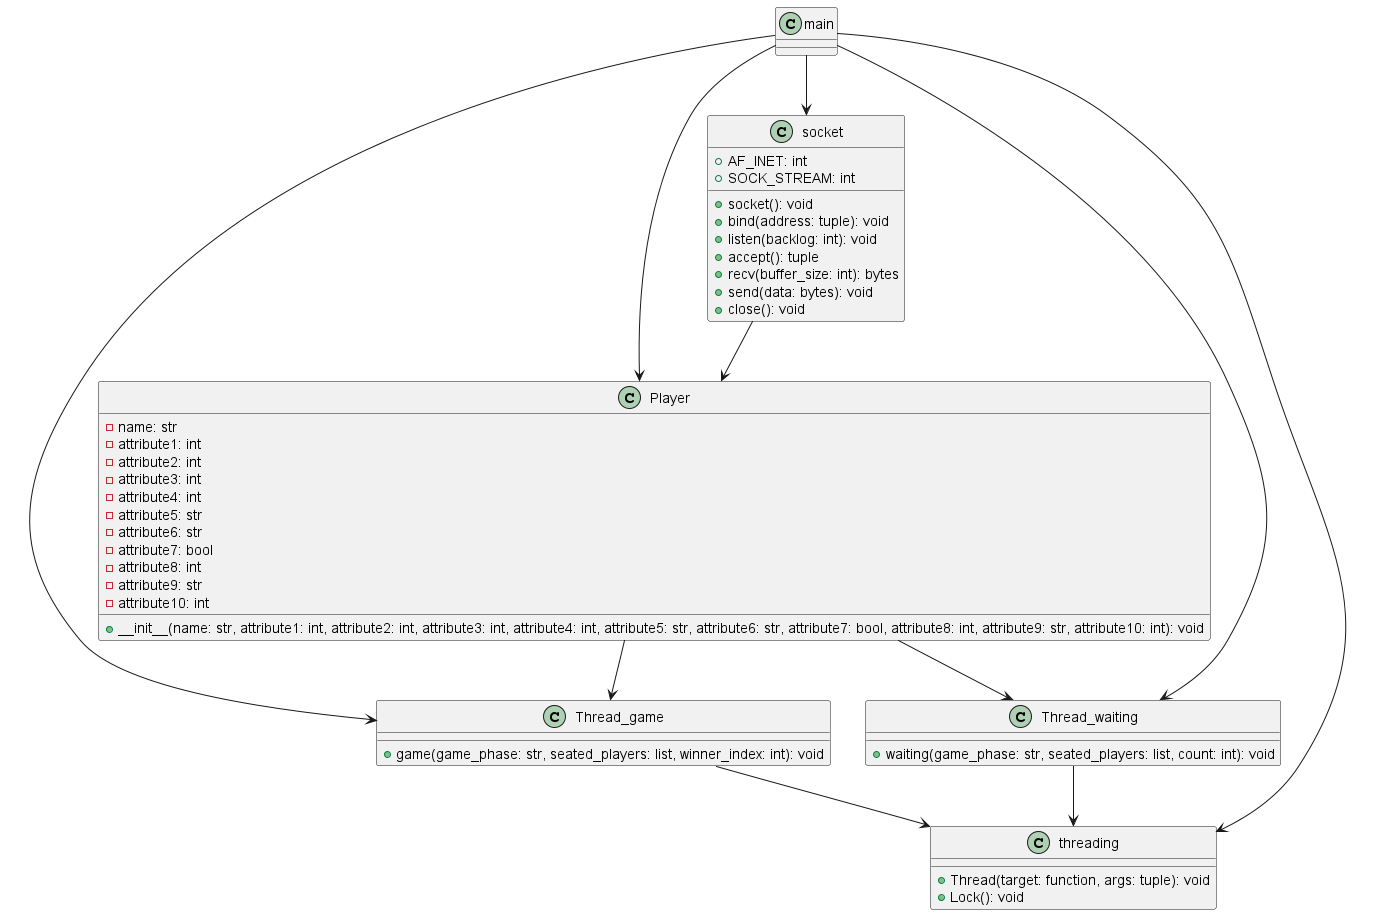

The diagram above was rendered by PlantUML. Its source (embedded in the PNG):
@startuml ClassDiagramPoker

class socket {
    + AF_INET: int
    + SOCK_STREAM: int
    + socket(): void
    + bind(address: tuple): void
    + listen(backlog: int): void
    + accept(): tuple
    + recv(buffer_size: int): bytes
    + send(data: bytes): void
    + close(): void
}

class Player {
    - name: str
    - attribute1: int
    - attribute2: int
    - attribute3: int
    - attribute4: int
    - attribute5: str
    - attribute6: str
    - attribute7: bool
    - attribute8: int
    - attribute9: str
    - attribute10: int
    + __init__(name: str, attribute1: int, attribute2: int, attribute3: int, attribute4: int, attribute5: str, attribute6: str, attribute7: bool, attribute8: int, attribute9: str, attribute10: int): void
}

class Thread_game {
    + game(game_phase: str, seated_players: list, winner_index: int): void
}

class Thread_waiting {
    + waiting(game_phase: str, seated_players: list, count: int): void
}

class threading {
    + Thread(target: function, args: tuple): void
    + Lock(): void
}




socket --> Player
Player --> Thread_game
Player --> Thread_waiting
Thread_game --> threading
Thread_waiting --> threading
main --> socket
main --> Player
main --> Thread_game
main --> Thread_waiting
main --> threading

@enduml